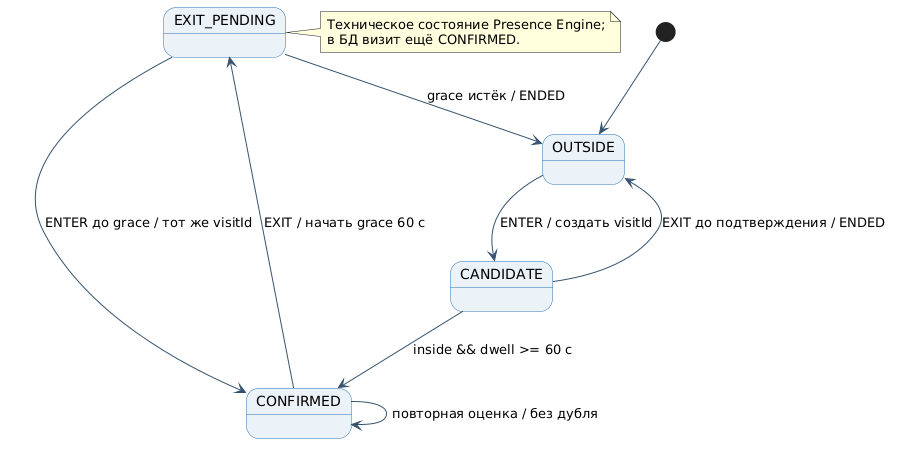

The diagram above was rendered by PlantUML. Its source (embedded in the PNG):
@startuml
skinparam backgroundColor white
skinparam shadowing false
skinparam defaultFontName "DejaVu Sans"
skinparam state {
  BackgroundColor #EAF2F9
  BorderColor #2D70B2
  ArrowColor #35536E
}

[*] --> OUTSIDE
OUTSIDE --> CANDIDATE : ENTER / создать visitId
CANDIDATE --> CONFIRMED : inside && dwell >= 60 с
CANDIDATE --> OUTSIDE : EXIT до подтверждения / ENDED
CONFIRMED --> EXIT_PENDING : EXIT / начать grace 60 с
EXIT_PENDING --> CONFIRMED : ENTER до grace / тот же visitId
EXIT_PENDING --> OUTSIDE : grace истёк / ENDED
CONFIRMED --> CONFIRMED : повторная оценка / без дубля

note right of EXIT_PENDING
  Техническое состояние Presence Engine;
  в БД визит ещё CONFIRMED.
end note
@enduml